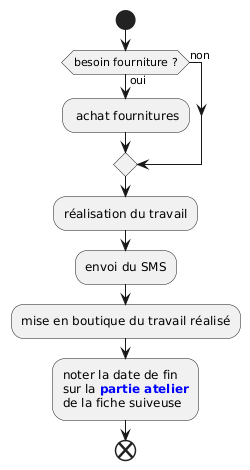

The diagram above was rendered by PlantUML. Its source (embedded in the PNG):
@startuml
start

if (besoin fourniture ?) then (oui) 
    : achat fournitures;
else (non)
endif
:réalisation du travail;
:envoi du SMS;
:mise en boutique du travail réalisé;
:noter la date de fin 
sur la **<color blue>partie atelier</color>**
de la fiche suiveuse;

end
@enduml